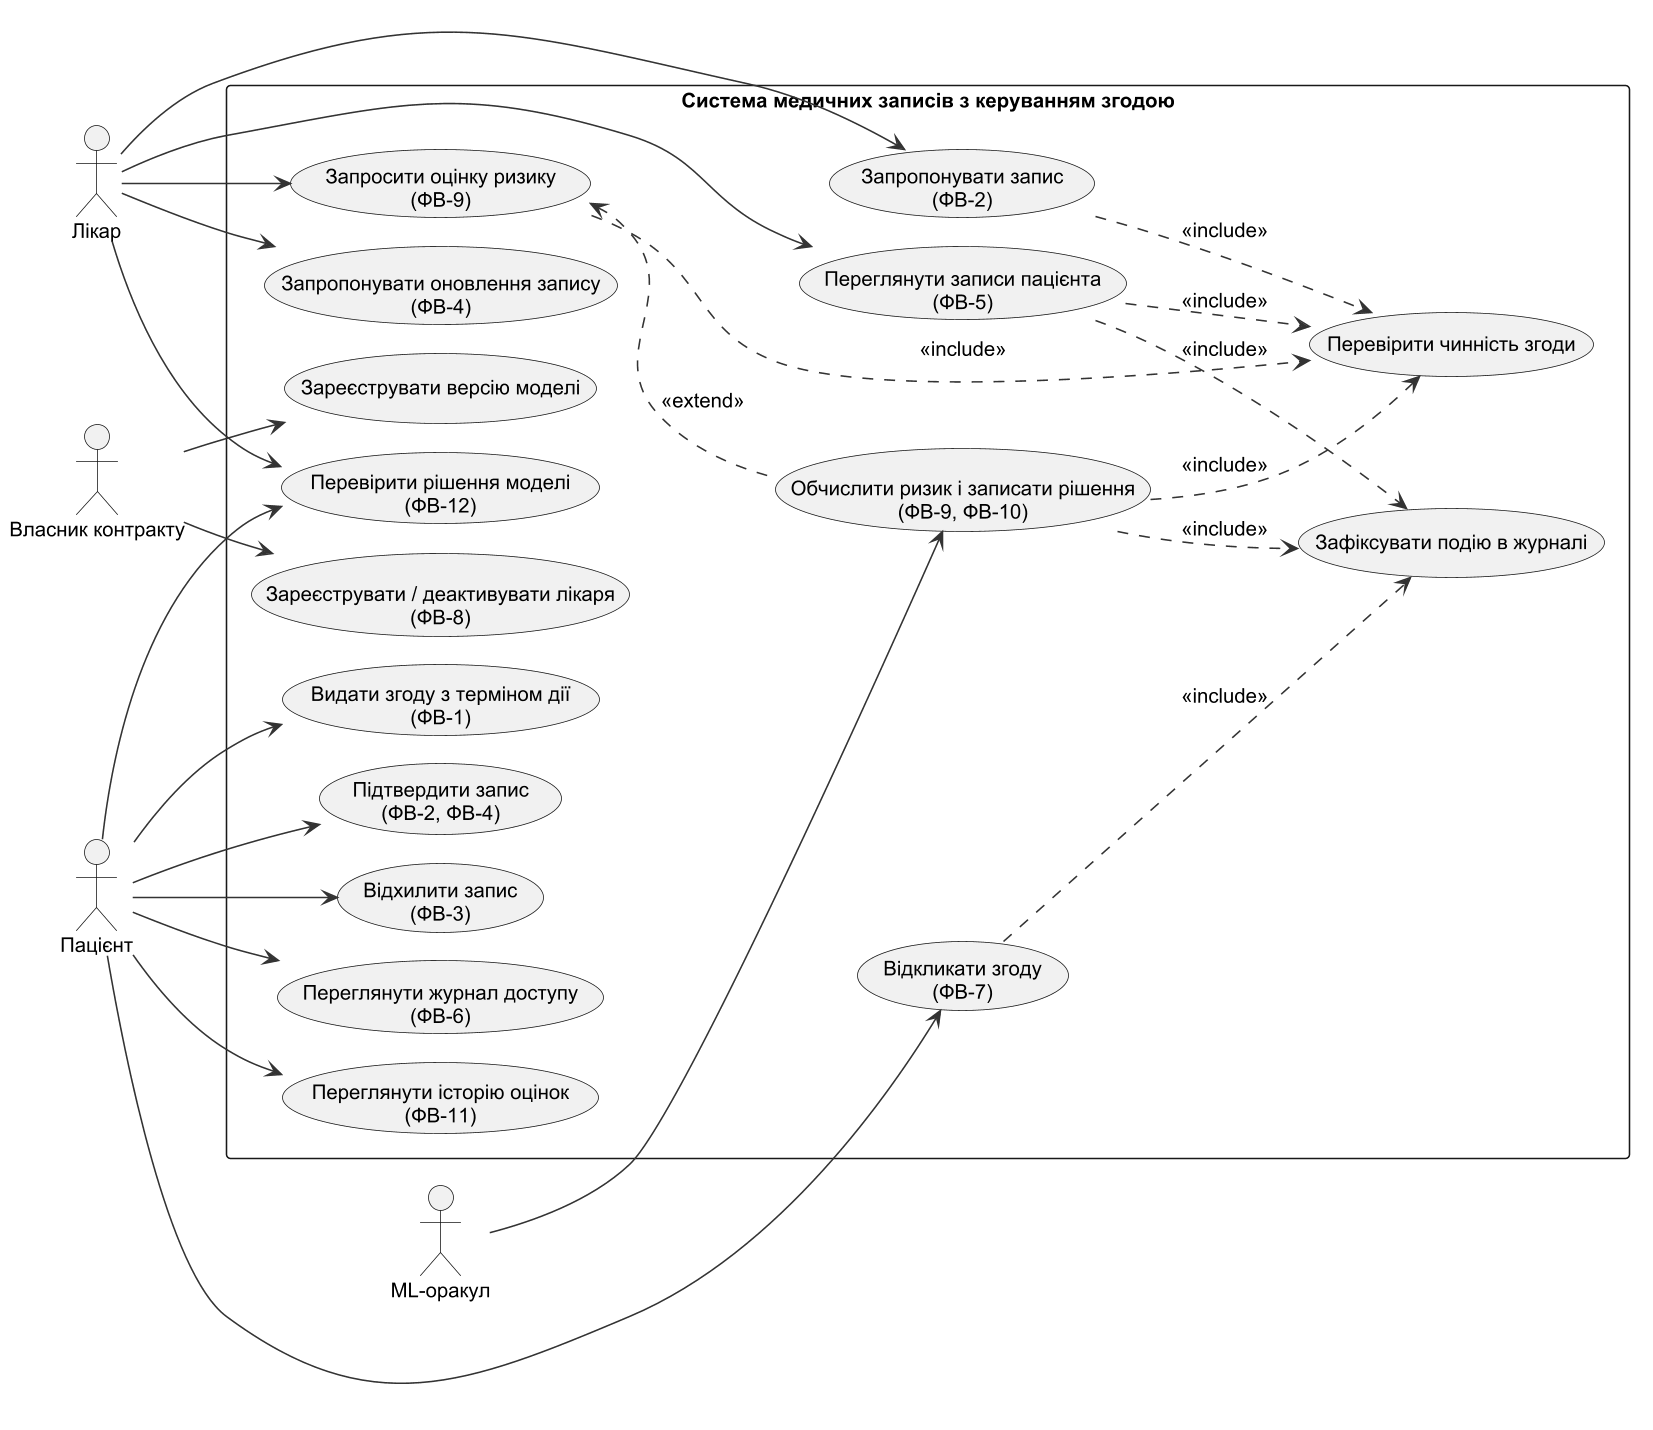

The diagram above was rendered by PlantUML. Its source (embedded in the PNG):
@startuml
!pragma layout smetana
!include _style.iuml
left to right direction
actor "Пацієнт" as P
actor "Лікар" as D
actor "ML-оракул" as O
actor "Власник контракту" as A
rectangle "Система медичних записів з керуванням згодою" {
  usecase "Видати згоду з терміном дії\n(ФВ-1)" as UC1
  usecase "Відкликати згоду\n(ФВ-7)" as UC7
  usecase "Підтвердити запис\n(ФВ-2, ФВ-4)" as UC2c
  usecase "Відхилити запис\n(ФВ-3)" as UC3
  usecase "Переглянути журнал доступу\n(ФВ-6)" as UC6
  usecase "Переглянути історію оцінок\n(ФВ-11)" as UC11
  usecase "Перевірити рішення моделі\n(ФВ-12)" as UC12
  usecase "Запропонувати запис\n(ФВ-2)" as UC2
  usecase "Запропонувати оновлення запису\n(ФВ-4)" as UC4
  usecase "Переглянути записи пацієнта\n(ФВ-5)" as UC5
  usecase "Запросити оцінку ризику\n(ФВ-9)" as UC9
  usecase "Перевірити чинність згоди" as UCchk
  usecase "Зафіксувати подію в журналі" as UClog
  usecase "Обчислити ризик і записати рішення\n(ФВ-9, ФВ-10)" as UC10
  usecase "Зареєструвати / деактивувати лікаря\n(ФВ-8)" as UC8
  usecase "Зареєструвати версію моделі" as UCm
}
P --> UC1
P --> UC7
P --> UC2c
P --> UC3
P --> UC6
P --> UC11
P --> UC12
D --> UC2
D --> UC4
D --> UC5
D --> UC9
D --> UC12
O --> UC10
A --> UC8
A --> UCm
UC5 ..> UCchk : <<include>>
UC9 ..> UCchk : <<include>>
UC2 ..> UCchk : <<include>>
UC10 ..> UCchk : <<include>>
UC5 ..> UClog : <<include>>
UC7 ..> UClog : <<include>>
UC10 ..> UClog : <<include>>
UC9 <.. UC10 : <<extend>>
@enduml